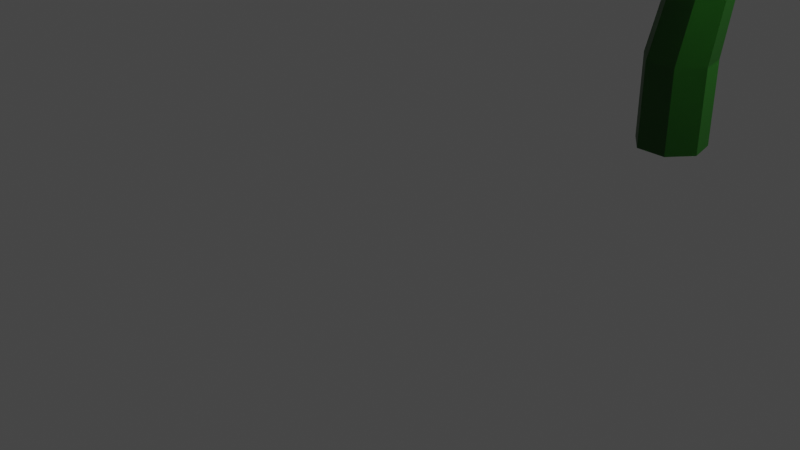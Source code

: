 # Source: flower.blend  (saved by Blender 3.6.13; exported with 4.5.12 LTS)
import bpy
from mathutils import Matrix  # noqa: F401  (used for matrix-valued properties, if any)

bpy.ops.wm.read_factory_settings(use_empty=True)
scene = bpy.context.scene
scene.name = 'Scene'

# ---- collections
col_collection = bpy.data.collections.new('Collection'); scene.collection.children.link(col_collection)

# ---- materials (node trees are filled in below, after node groups)
mat_material = bpy.data.materials.new('Material')
mat_material.alpha_threshold = 0.0
mat_material.use_transparent_shadow = False
mat_material.roughness = 0.5
mat_material.line_color = (0.0, 0.0, 0.0, 1.0)
mat_material_001 = bpy.data.materials.new('Material.001')
mat_material_001.use_transparent_shadow = False
mat_material_002 = bpy.data.materials.new('Material.002')
mat_material_002.use_transparent_shadow = False
mat_flowers = bpy.data.materials.new('flowers')
mat_flowers.use_transparent_shadow = False

# ---- material node trees
mat_material.use_nodes = True; mat_material.node_tree.nodes.clear()
_N = mat_material.node_tree.nodes; _L = mat_material.node_tree.links
n0 = _N.new('ShaderNodeOutputMaterial'); n0.name = 'Material Output'; n0.location = (300, 300)
n1 = _N.new('ShaderNodeBsdfPrincipled'); n1.name = 'Principled BSDF'; n1.location = (10, 300)
n1.distribution = 'GGX'
n1.subsurface_method = 'RANDOM_WALK_SKIN'
n1.inputs[0].default_value = (0.005729, 0.08984, 0.0, 1.0)
n1.inputs[3].default_value = 1.45
n1.inputs[27].default_value = (0.0, 0.0, 0.0, 1.0)
n1.inputs[28].default_value = 1.0
_L.new(n1.outputs[0], n0.inputs[0])
n0.is_active_output = True
mat_material_001.use_nodes = True; mat_material_001.node_tree.nodes.clear()
_N = mat_material_001.node_tree.nodes; _L = mat_material_001.node_tree.links
n0 = _N.new('ShaderNodeBsdfPrincipled'); n0.name = 'Principled BSDF'; n0.location = (10, 300)
n0.distribution = 'GGX'
n0.subsurface_method = 'RANDOM_WALK_SKIN'
n0.inputs[0].default_value = (0.7529, 0.4254, 0.1128, 1.0)
n0.inputs[3].default_value = 1.45
n0.inputs[27].default_value = (0.0, 0.0, 0.0, 1.0)
n0.inputs[28].default_value = 1.0
n1 = _N.new('ShaderNodeOutputMaterial'); n1.name = 'Material Output'; n1.location = (300, 300)
_L.new(n0.outputs[0], n1.inputs[0])
n1.is_active_output = True
mat_material_002.use_nodes = True; mat_material_002.node_tree.nodes.clear()
_N = mat_material_002.node_tree.nodes; _L = mat_material_002.node_tree.links
n0 = _N.new('ShaderNodeBsdfPrincipled'); n0.name = 'Principled BSDF'; n0.location = (10, 300)
n0.distribution = 'GGX'
n0.subsurface_method = 'RANDOM_WALK_SKIN'
n0.inputs[0].default_value = (0.04518, 0.0121, 0.001666, 1.0)
n0.inputs[3].default_value = 1.45
n0.inputs[27].default_value = (0.0, 0.0, 0.0, 1.0)
n0.inputs[28].default_value = 1.0
n1 = _N.new('ShaderNodeOutputMaterial'); n1.name = 'Material Output'; n1.location = (300, 300)
_L.new(n0.outputs[0], n1.inputs[0])
n1.is_active_output = True
mat_flowers.use_nodes = True; mat_flowers.node_tree.nodes.clear()
_N = mat_flowers.node_tree.nodes; _L = mat_flowers.node_tree.links
n0 = _N.new('ShaderNodeBsdfPrincipled'); n0.name = 'Principled BSDF'; n0.location = (37, 300)
n0.distribution = 'GGX'
n0.subsurface_method = 'RANDOM_WALK_SKIN'
n0.inputs[3].default_value = 1.45
n0.inputs[27].default_value = (0.0, 0.0, 0.0, 1.0)
n0.inputs[28].default_value = 1.0
n1 = _N.new('ShaderNodeOutputMaterial'); n1.name = 'Material Output'; n1.location = (327, 300)
n2 = _N.new('ShaderNodeObjectInfo'); n2.name = 'Object Info'; n2.location = (-502, 260)
n3 = _N.new('ShaderNodeValToRGB'); n3.name = 'Color Ramp'; n3.location = (-294, 262)
n3.color_ramp.interpolation = 'CONSTANT'
while len(n3.color_ramp.elements) > 1: n3.color_ramp.elements.remove(n3.color_ramp.elements[-1])
n3.color_ramp.elements[0].position = 0.0; n3.color_ramp.elements[0].color = (0.6559, 0.1667, 0.2436, 1.0)
_e = n3.color_ramp.elements.new(0.02091); _e.color = (0.01077, 0.02049, 0.5458, 1.0)
_e = n3.color_ramp.elements.new(0.159); _e.color = (0.3901, 0.01057, 0.336, 1.0)
_e = n3.color_ramp.elements.new(0.2535); _e.color = (0.9833, 0.9469, 1.0, 1.0)
_e = n3.color_ramp.elements.new(0.3916); _e.color = (0.5761, 0.05001, 0.005015, 1.0)
_e = n3.color_ramp.elements.new(0.5441); _e.color = (0.5608, 0.4303, 0.0, 1.0)
_e = n3.color_ramp.elements.new(0.7); _e.color = (0.449, 0.0, 0.0004583, 1.0)
_e = n3.color_ramp.elements.new(0.8727); _e.color = (0.006722, 0.6084, 0.681, 1.0)
_L.new(n0.outputs[0], n1.inputs[0])
_L.new(n3.outputs[0], n0.inputs[0])
_L.new(n2.outputs[5], n3.inputs[0])
n1.is_active_output = True

# ---- world
world_world = bpy.data.worlds.new('World'); scene.world = world_world
world_world.use_nodes = True; world_world.node_tree.nodes.clear()
_N = world_world.node_tree.nodes; _L = world_world.node_tree.links
n0 = _N.new('ShaderNodeOutputWorld'); n0.name = 'World Output'; n0.location = (300, 300)
n1 = _N.new('ShaderNodeBackground'); n1.name = 'Background'; n1.location = (10, 300)
n1.inputs[0].default_value = (0.05088, 0.05088, 0.05088, 1.0)
_L.new(n1.outputs[0], n0.inputs[0])
n0.is_active_output = True
world_world.color = (0.05088, 0.05088, 0.05088)
world_world.use_sun_shadow = False
world_world.sun_shadow_jitter_overblur = 0.0

# ---- cameras
cam_camera = bpy.data.cameras.new('Camera')
cam_camera.clip_end = 100.0
cam_camera.ortho_scale = 7.314

# ---- lights
light_light = bpy.data.lights.new('Light', 'POINT')
light_light.transmission_factor = 0.0
light_light.energy = 1000.0
light_light.shadow_soft_size = 0.1
light_light.shadow_maximum_resolution = 0.006
light_light.use_absolute_resolution = True

# ---- meshes
me_cube = bpy.data.meshes.new('Cube')
me_cube.from_pydata([(2.915, -0.1924, 4.604), (2.949, -0.1508, 4.57), (3.006, -1.748, 4.159), (3.086, -1.65, 4.078), (2.536, -0.06147, 4.389), (2.57, -0.01995, 4.355), (2.11, -1.439, 3.65), (2.19, -1.341, 3.569), (2.543, -0.04904, 4.389), (2.575, -0.005798, 4.356), (1.53, -0.988, 3.574), (1.607, -0.8859, 3.495), (2.26, 0.2764, 4.536), (2.293, 0.3196, 4.503), (0.8629, -0.219, 3.921), (0.9397, -0.1169, 3.842), (2.261, 0.3008, 4.528), (2.296, 0.3426, 4.495), (0.7156, 0.191, 4.165), (0.7975, 0.2898, 4.087), (2.241, 0.5929, 4.877), (2.276, 0.6347, 4.843), (0.6683, 0.8814, 4.988), (0.7502, 0.9801, 4.91), (2.245, 0.6235, 4.879), (2.281, 0.6626, 4.844), (1.005, 1.261, 5.64), (1.09, 1.353, 5.557), (2.561, 0.6266, 5.206), (2.597, 0.6657, 5.171), (1.751, 1.268, 6.414), (1.836, 1.361, 6.332), (2.565, 0.6372, 5.186), (2.6, 0.6751, 5.149), (2.249, 1.139, 6.637), (2.331, 1.229, 6.549), (2.932, 0.3792, 5.265), (2.966, 0.4172, 5.227), (3.116, 0.5294, 6.822), (3.198, 0.6191, 6.734), (2.959, 0.3824, 5.257), (2.991, 0.4213, 5.219), (3.638, 0.00135, 6.616), (3.713, 0.09317, 6.524), (3.083, 0.02607, 5.003), (3.114, 0.06493, 4.964), (3.929, -0.8408, 6.013), (4.004, -0.7489, 5.921), (3.091, 0.03055, 4.979), (3.121, 0.07129, 4.941), (3.943, -1.129, 5.614), (4.014, -1.033, 5.524), (2.932, -0.1937, 4.617), (2.962, -0.153, 4.578), (3.638, -1.568, 4.671), (3.712, -1.494, 4.625), (2.638, 0.7358, 5.187), (2.274, 0.7119, 4.799), (2.255, 0.3823, 4.382), (2.595, -0.00477, 4.249), (3.039, -0.1579, 4.5), (3.251, 0.03825, 4.948), (3.073, 0.436, 5.253), (2.541, 0.6172, 5.285), (2.177, 0.5934, 4.897), (2.158, 0.2638, 4.479), (2.499, -0.1233, 4.346), (2.942, -0.2764, 4.598), (3.155, -0.08029, 5.045), (2.976, 0.3174, 5.351), (2.511, 0.5111, 5.274), (2.193, 0.4902, 4.935), (2.177, 0.2023, 4.57), (2.474, -0.1358, 4.454), (2.861, -0.2696, 4.674), (3.047, -0.09826, 5.064), (2.891, 0.2492, 5.332), (2.489, 0.4099, 5.25), (2.221, 0.3923, 4.965), (2.207, 0.1495, 4.657), (2.458, -0.1357, 4.559), (2.785, -0.2485, 4.744), (2.941, -0.104, 5.074), (2.81, 0.189, 5.299), (2.467, 0.2707, 5.204), (2.274, 0.258, 4.998), (2.264, 0.08305, 4.776), (2.445, -0.1225, 4.706), (2.681, -0.2038, 4.84), (2.793, -0.09962, 5.077), (2.698, 0.1115, 5.239), (2.748, 0.5757, 4.634), (2.842, 0.5819, 4.734), (2.743, 0.4907, 4.526), (2.831, 0.3908, 4.492), (2.946, 0.3513, 4.557), (3.0, 0.4019, 4.672), (2.954, 0.5045, 4.751), (2.801, 0.6205, 4.455), (2.925, 0.6801, 4.455), (2.771, 0.4865, 4.455), (2.857, 0.3791, 4.455), (2.994, 0.3791, 4.455), (3.08, 0.4865, 4.455), (3.049, 0.6205, 4.455), (2.834, 0.6814, 4.092), (2.973, 0.7483, 4.092), (2.8, 0.5311, 4.092), (2.896, 0.4106, 4.092), (3.05, 0.4106, 4.092), (3.146, 0.5311, 4.092), (3.112, 0.6814, 4.092), (2.73, 0.6775, 3.367), (2.925, 0.7715, 3.367), (2.682, 0.4662, 3.367), (2.817, 0.2968, 3.367), (3.034, 0.2968, 3.367), (3.169, 0.4662, 3.367), (3.12, 0.6775, 3.367), (2.549, 0.5801, 2.263), (2.784, 0.6931, 2.263), (2.491, 0.326, 2.263), (2.653, 0.1223, 2.263), (2.914, 0.1223, 2.263), (3.076, 0.326, 2.263), (3.018, 0.5801, 2.263), (2.549, 0.5801, 1.539), (2.784, 0.6931, 1.539), (2.491, 0.326, 1.539), (2.653, 0.1223, 1.539), (2.914, 0.1223, 1.539), (3.076, 0.326, 1.539), (3.018, 0.5801, 1.539), (2.91, 0.7709, 2.968), (2.91, 0.7704, 2.973), (2.869, 2.381, 3.137), (2.869, 2.38, 3.146), (2.959, 0.7715, 2.968), (2.959, 0.771, 2.973), (2.959, 2.382, 3.137), (2.959, 2.381, 3.146), (2.574, 1.288, 3.034), (2.574, 1.281, 3.107), (3.274, 1.297, 3.035), (3.274, 1.289, 3.108), (2.461, 1.867, 3.156), (3.374, 1.887, 3.107), (2.462, 1.873, 3.103), (3.376, 1.879, 3.157), (2.917, 2.381, 3.112), (2.917, 2.38, 3.122), (2.936, 0.7706, 2.956), (2.936, 0.7701, 2.961), (2.939, 1.278, 2.954), (2.939, 1.286, 2.882), (2.935, 1.879, 2.974), (2.935, 1.869, 3.069)], [], [(0, 4, 6, 2), (3, 2, 6, 7), (7, 6, 4, 5), (5, 1, 3, 7), (1, 0, 2, 3), (5, 4, 0, 1), (8, 12, 14, 10), (11, 10, 14, 15), (15, 14, 12, 13), (13, 9, 11, 15), (9, 8, 10, 11), (13, 12, 8, 9), (16, 20, 22, 18), (19, 18, 22, 23), (23, 22, 20, 21), (21, 17, 19, 23), (17, 16, 18, 19), (21, 20, 16, 17), (24, 28, 30, 26), (27, 26, 30, 31), (31, 30, 28, 29), (29, 25, 27, 31), (25, 24, 26, 27), (29, 28, 24, 25), (32, 36, 38, 34), (35, 34, 38, 39), (39, 38, 36, 37), (37, 33, 35, 39), (33, 32, 34, 35), (37, 36, 32, 33), (40, 44, 46, 42), (43, 42, 46, 47), (47, 46, 44, 45), (45, 41, 43, 47), (41, 40, 42, 43), (45, 44, 40, 41), (48, 52, 54, 50), (51, 50, 54, 55), (55, 54, 52, 53), (53, 49, 51, 55), (49, 48, 50, 51), (53, 52, 48, 49), (61, 96, 97, 62), (67, 74, 73, 66), (56, 63, 69, 62), (61, 68, 67, 60), (59, 66, 65, 58), (57, 64, 63, 56), (62, 69, 68, 61), (60, 67, 66, 59), (58, 65, 64, 57), (71, 78, 77, 70), (65, 72, 71, 64), (63, 70, 76, 69), (68, 75, 74, 67), (66, 73, 72, 65), (64, 71, 70, 63), (69, 76, 75, 68), (77, 84, 90, 83), (76, 83, 82, 75), (74, 81, 80, 73), (72, 79, 78, 71), (70, 77, 83, 76), (75, 82, 81, 74), (73, 80, 79, 72), (85, 86, 87, 88, 89, 90, 84), (82, 89, 88, 81), (80, 87, 86, 79), (78, 85, 84, 77), (83, 90, 89, 82), (81, 88, 87, 80), (79, 86, 85, 78), (97, 104, 99, 92), (59, 94, 95, 60), (57, 91, 93, 58), (62, 97, 92, 56), (60, 95, 96, 61), (58, 93, 94, 59), (56, 92, 91, 57), (103, 110, 111, 104), (95, 102, 103, 96), (93, 100, 101, 94), (92, 99, 98, 91), (96, 103, 104, 97), (94, 101, 102, 95), (91, 98, 100, 93), (105, 112, 114, 107), (101, 108, 109, 102), (98, 105, 107, 100), (104, 111, 106, 99), (102, 109, 110, 103), (100, 107, 108, 101), (99, 106, 105, 98), (117, 124, 125, 118), (111, 118, 113, 106), (109, 116, 117, 110), (107, 114, 115, 108), (106, 113, 112, 105), (110, 117, 118, 111), (108, 115, 116, 109), (125, 132, 127, 120), (115, 122, 123, 116), (112, 119, 121, 114), (118, 125, 120, 113), (116, 123, 124, 117), (114, 121, 122, 115), (113, 120, 119, 112), (126, 127, 132, 131, 130, 129, 128), (123, 130, 131, 124), (121, 128, 129, 122), (120, 127, 126, 119), (124, 131, 132, 125), (122, 129, 130, 123), (119, 126, 128, 121), (147, 145, 136, 135), (149, 150, 140, 139), (143, 144, 138, 137), (151, 152, 134, 133), (154, 143, 137, 151), (153, 142, 134, 152), (156, 145, 142, 153), (155, 146, 143, 154), (146, 148, 144, 143), (133, 134, 142, 141), (139, 140, 148, 146), (149, 139, 146, 155), (150, 136, 145, 156), (141, 142, 145, 147), (140, 150, 156, 148), (135, 149, 155, 147), (147, 155, 154, 141), (148, 156, 153, 144), (144, 153, 152, 138), (141, 154, 151, 133), (137, 138, 152, 151), (135, 136, 150, 149)])
me_cube.polygons.foreach_set('material_index', [3, 3, 3, 3, 3, 3, 3, 3, 3, 3, 3, 3, 3, 3, 3, 3, 3, 3, 3, 3, 3, 3, 3, 3, 3, 3, 3, 3, 3, 3, 3, 3, 3, 3, 3, 3, 3, 3, 3, 3, 3, 3, 0, 1, 0, 0, 0, 0, 0, 0, 0, 2, 1, 1, 1, 1, 1, 1, 1, 2, 2, 2, 2, 2, 2, 2, 1, 1, 1, 1, 1, 1, 0, 0, 0, 0, 0, 0, 0, 0, 0, 0, 0, 0, 0, 0, 0, 0, 0, 0, 0, 0, 0, 0, 0, 0, 0, 0, 0, 0, 0, 0, 0, 0, 0, 0, 0, 0, 0, 0, 0, 0, 0, 0, 0, 0, 0, 0, 0, 0, 0, 0, 0, 0, 0, 0, 0, 0, 0, 0, 0, 0, 0, 0, 0, 0])
_uv = me_cube.uv_layers.new(name='UVMap')
_uv.uv.foreach_set('vector', [0.625, 0.5, 0.875, 0.5, 0.875, 0.75, 0.625, 0.75, 0.375, 0.75, 0.625, 0.75, 0.625, 1.0, 0.375, 1.0, 0.375, 0.0, 0.625, 0.0, 0.625, 0.25, 0.375, 0.25, 0.125, 0.5, 0.375, 0.5, 0.375, 0.75, 0.125, 0.75, 0.375, 0.5, 0.625, 0.5, 0.625, 0.75, 0.375, 0.75, 0.375, 0.25, 0.625, 0.25, 0.625, 0.5, 0.375, 0.5, 0.625, 0.5, 0.875, 0.5, 0.875, 0.75, 0.625, 0.75, 0.375, 0.75, 0.625, 0.75, 0.625, 1.0, 0.375, 1.0, 0.375, 0.0, 0.625, 0.0, 0.625, 0.25, 0.375, 0.25, 0.125, 0.5, 0.375, 0.5, 0.375, 0.75, 0.125, 0.75, 0.375, 0.5, 0.625, 0.5, 0.625, 0.75, 0.375, 0.75, 0.375, 0.25, 0.625, 0.25, 0.625, 0.5, 0.375, 0.5, 0.625, 0.5, 0.875, 0.5, 0.875, 0.75, 0.625, 0.75, 0.375, 0.75, 0.625, 0.75, 0.625, 1.0, 0.375, 1.0, 0.375, 0.0, 0.625, 0.0, 0.625, 0.25, 0.375, 0.25, 0.125, 0.5, 0.375, 0.5, 0.375, 0.75, 0.125, 0.75, 0.375, 0.5, 0.625, 0.5, 0.625, 0.75, 0.375, 0.75, 0.375, 0.25, 0.625, 0.25, 0.625, 0.5, 0.375, 0.5, 0.625, 0.5, 0.875, 0.5, 0.875, 0.75, 0.625, 0.75, 0.375, 0.75, 0.625, 0.75, 0.625, 1.0, 0.375, 1.0, 0.375, 0.0, 0.625, 0.0, 0.625, 0.25, 0.375, 0.25, 0.125, 0.5, 0.375, 0.5, 0.375, 0.75, 0.125, 0.75, 0.375, 0.5, 0.625, 0.5, 0.625, 0.75, 0.375, 0.75, 0.375, 0.25, 0.625, 0.25, 0.625, 0.5, 0.375, 0.5, 0.625, 0.5, 0.875, 0.5, 0.875, 0.75, 0.625, 0.75, 0.375, 0.75, 0.625, 0.75, 0.625, 1.0, 0.375, 1.0, 0.375, 0.0, 0.625, 0.0, 0.625, 0.25, 0.375, 0.25, 0.125, 0.5, 0.375, 0.5, 0.375, 0.75, 0.125, 0.75, 0.375, 0.5, 0.625, 0.5, 0.625, 0.75, 0.375, 0.75, 0.375, 0.25, 0.625, 0.25, 0.625, 0.5, 0.375, 0.5, 0.625, 0.5, 0.875, 0.5, 0.875, 0.75, 0.625, 0.75, 0.375, 0.75, 0.625, 0.75, 0.625, 1.0, 0.375, 1.0, 0.375, 0.0, 0.625, 0.0, 0.625, 0.25, 0.375, 0.25, 0.125, 0.5, 0.375, 0.5, 0.375, 0.75, 0.125, 0.75, 0.375, 0.5, 0.625, 0.5, 0.625, 0.75, 0.375, 0.75, 0.375, 0.25, 0.625, 0.25, 0.625, 0.5, 0.375, 0.5, 0.625, 0.5, 0.875, 0.5, 0.875, 0.75, 0.625, 0.75, 0.375, 0.75, 0.625, 0.75, 0.625, 1.0, 0.375, 1.0, 0.375, 0.0, 0.625, 0.0, 0.625, 0.25, 0.375, 0.25, 0.125, 0.5, 0.375, 0.5, 0.375, 0.75, 0.125, 0.75, 0.375, 0.5, 0.625, 0.5, 0.625, 0.75, 0.375, 0.75, 0.375, 0.25, 0.625, 0.25, 0.625, 0.5, 0.375, 0.5, 0.0, 0.0, 0.0, 0.0, 0.0, 0.0, 0.0, 0.0, 0.0, 0.0, 0.0, 0.0, 0.0, 0.0, 0.0, 0.0, 0.0, 0.0, 0.0, 0.0, 0.0, 0.0, 0.0, 0.0, 0.0, 0.0, 0.0, 0.0, 0.0, 0.0, 0.0, 0.0, 0.0, 0.0, 0.0, 0.0, 0.0, 0.0, 0.0, 0.0, 0.0, 0.0, 0.0, 0.0, 0.0, 0.0, 0.0, 0.0, 0.0, 0.0, 0.0, 0.0, 0.0, 0.0, 0.0, 0.0, 0.0, 0.0, 0.0, 0.0, 0.0, 0.0, 0.0, 0.0, 0.0, 0.0, 0.0, 0.0, 0.0, 0.0, 0.0, 0.0, 0.0, 0.0, 0.0, 0.0, 0.0, 0.0, 0.0, 0.0, 0.0, 0.0, 0.0, 0.0, 0.0, 0.0, 0.0, 0.0, 0.0, 0.0, 0.0, 0.0, 0.0, 0.0, 0.0, 0.0, 0.0, 0.0, 0.0, 0.0, 0.0, 0.0, 0.0, 0.0, 0.0, 0.0, 0.0, 0.0, 0.0, 0.0, 0.0, 0.0, 0.0, 0.0, 0.0, 0.0, 0.0, 0.0, 0.0, 0.0, 0.0, 0.0, 0.0, 0.0, 0.0, 0.0, 0.0, 0.0, 0.0, 0.0, 0.0, 0.0, 0.0, 0.0, 0.0, 0.0, 0.0, 0.0, 0.0, 0.0, 0.0, 0.0, 0.0, 0.0, 0.0, 0.0, 0.0, 0.0, 0.0, 0.0, 0.0, 0.0, 0.0, 0.0, 0.0, 0.0, 0.0, 0.0, 0.0, 0.0, 0.0, 0.0, 0.0, 0.0, 0.0, 0.0, 0.0, 0.0, 0.0, 0.0, 0.0, 0.0, 0.0, 0.0, 0.0, 0.0, 0.0, 0.0, 0.0, 0.0, 0.0, 0.0, 0.0, 0.0, 0.0, 0.0, 0.0, 0.0, 0.0, 0.0, 0.0, 0.0, 0.0, 0.0, 0.0, 0.0, 0.0, 0.0, 0.0, 0.0, 0.0, 0.0, 0.0, 0.0, 0.0, 0.0, 0.0, 0.0, 0.0, 0.0, 0.0, 0.0, 0.0, 0.0, 0.0, 0.0, 0.0, 0.0, 0.0, 0.0, 0.0, 0.0, 0.0, 0.0, 0.0, 0.0, 0.0, 0.0, 0.0, 0.0, 0.0, 0.0, 0.0, 0.0, 0.0, 0.0, 0.0, 0.0, 0.0, 0.0, 0.0, 0.0, 0.0, 0.0, 0.0, 0.0, 0.0, 0.0, 0.0, 0.0, 0.0, 0.0, 0.0, 0.0, 0.0, 0.0, 0.0, 0.0, 0.0, 0.0, 0.0, 0.0, 0.0, 0.0, 0.0, 0.0, 0.0, 0.0, 0.0, 0.0, 0.0, 0.0, 0.0, 0.0, 0.0, 0.0, 0.0, 0.0, 0.0, 0.0, 0.0, 0.0, 0.0, 0.0, 0.0, 0.0, 0.0, 0.0, 0.0, 0.0, 0.0, 0.0, 0.0, 0.0, 0.0, 0.0, 0.0, 0.0, 0.0, 0.0, 0.0, 0.0, 0.0, 0.0, 0.0, 0.0, 0.0, 0.0, 0.0, 0.0, 0.0, 0.0, 0.0, 0.0, 0.0, 0.0, 0.0, 0.0, 0.0, 0.0, 0.0, 0.0, 0.0, 0.0, 0.0, 0.0, 0.0, 0.0, 0.0, 0.0, 0.0, 0.0, 0.0, 0.0, 0.0, 0.0, 0.0, 0.0, 0.0, 0.0, 0.0, 0.0, 0.0, 0.0, 0.0, 0.0, 0.0, 0.0, 0.0, 0.0, 0.0, 0.0, 0.0, 0.0, 0.0, 0.0, 0.0, 0.0, 0.0, 0.0, 0.0, 0.0, 0.0, 0.0, 0.0, 0.0, 0.0, 0.0, 0.0, 0.0, 0.0, 0.0, 0.0, 0.0, 0.0, 0.0, 0.0, 0.0, 0.0, 0.0, 0.0, 0.0, 0.0, 0.0, 0.0, 0.0, 0.0, 0.0, 0.0, 0.0, 0.0, 0.0, 0.0, 0.0, 0.0, 0.0, 0.0, 0.0, 0.0, 0.0, 0.0, 0.0, 0.0, 0.0, 0.0, 0.0, 0.0, 0.0, 0.0, 0.0, 0.0, 0.0, 0.0, 0.0, 0.0, 0.0, 0.0, 0.0, 0.0, 0.0, 0.0, 0.0, 0.0, 0.0, 0.0, 0.0, 0.0, 0.0, 0.0, 0.0, 0.0, 0.0, 0.0, 0.0, 0.0, 0.0, 0.0, 0.0, 0.0, 0.0, 0.0, 0.0, 0.0, 0.0, 0.0, 0.0, 0.0, 0.0, 0.0, 0.0, 0.0, 0.0, 0.0, 0.0, 0.0, 0.0, 0.0, 0.0, 0.0, 0.0, 0.0, 0.0, 0.0, 0.0, 0.0, 0.0, 0.0, 0.0, 0.0, 0.0, 0.0, 0.0, 0.0, 0.0, 0.0, 0.0, 0.0, 0.0, 0.0, 0.0, 0.0, 0.0, 0.0, 0.0, 0.0, 0.0, 0.0, 0.0, 0.0, 0.0, 0.0, 0.0, 0.0, 0.0, 0.0, 0.0, 0.0, 0.0, 0.0, 0.0, 0.0, 0.0, 0.0, 0.0, 0.0, 0.0, 0.0, 0.0, 0.0, 0.0, 0.0, 0.0, 0.0, 0.0, 0.0, 0.0, 0.0, 0.0, 0.0, 0.0, 0.0, 0.0, 0.0, 0.0, 0.0, 0.0, 0.0, 0.0, 0.0, 0.0, 0.0, 0.0, 0.0, 0.0, 0.0, 0.0, 0.0, 0.0, 0.0, 0.0, 0.0, 0.0, 0.0, 0.0, 0.0, 0.0, 0.0, 0.0, 0.0, 0.0, 0.0, 0.0, 0.0, 0.0, 0.0, 0.0, 0.0, 0.0, 0.0, 0.0, 0.0, 0.0, 0.0, 0.0, 0.0, 0.0, 0.0, 0.0, 0.0, 0.0, 0.0, 0.0, 0.0, 0.0, 0.0, 0.0, 0.0, 0.0, 0.0, 0.0, 0.0, 0.0, 0.0, 0.0, 0.0, 0.0, 0.0, 0.0, 0.375, 0.1717, 0.625, 0.1717, 0.625, 0.25, 0.375, 0.25, 0.375, 0.3787, 0.625, 0.3787, 0.625, 0.5, 0.375, 0.5, 0.375, 0.6699, 0.625, 0.6699, 0.625, 0.75, 0.375, 0.75, 0.375, 0.8713, 0.625, 0.8713, 0.625, 1.0, 0.375, 1.0, 0.2537, 0.6699, 0.375, 0.6699, 0.375, 0.75, 0.2537, 0.75, 0.7463, 0.6699, 0.875, 0.6699, 0.875, 0.75, 0.7463, 0.75, 0.7463, 0.5783, 0.875, 0.5783, 0.875, 0.6699, 0.7463, 0.6699, 0.2537, 0.5783, 0.375, 0.5783, 0.375, 0.6699, 0.2537, 0.6699, 0.375, 0.5783, 0.625, 0.5783, 0.625, 0.6699, 0.375, 0.6699, 0.375, 0.0, 0.625, 0.0, 0.625, 0.08009, 0.375, 0.08009, 0.375, 0.5, 0.625, 0.5, 0.625, 0.5783, 0.375, 0.5783, 0.2537, 0.5, 0.375, 0.5, 0.375, 0.5783, 0.2537, 0.5783, 0.7463, 0.5, 0.875, 0.5, 0.875, 0.5783, 0.7463, 0.5783, 0.375, 0.08009, 0.625, 0.08009, 0.625, 0.1717, 0.375, 0.1717, 0.625, 0.5, 0.7463, 0.5, 0.7463, 0.5783, 0.625, 0.5783, 0.125, 0.5, 0.2537, 0.5, 0.2537, 0.5783, 0.125, 0.5783, 0.125, 0.5783, 0.2537, 0.5783, 0.2537, 0.6699, 0.125, 0.6699, 0.625, 0.5783, 0.7463, 0.5783, 0.7463, 0.6699, 0.625, 0.6699, 0.625, 0.6699, 0.7463, 0.6699, 0.7463, 0.75, 0.625, 0.75, 0.125, 0.6699, 0.2537, 0.6699, 0.2537, 0.75, 0.125, 0.75, 0.375, 0.75, 0.625, 0.75, 0.625, 0.8713, 0.375, 0.8713, 0.375, 0.25, 0.625, 0.25, 0.625, 0.3787, 0.375, 0.3787])
me_cube.materials.append(mat_material)
me_cube.materials.append(mat_material_001)
me_cube.materials.append(mat_material_002)
me_cube.materials.append(mat_flowers)
me_cube.use_mirror_vertex_groups = False
me_cube.update()

# ---- objects
ob_cube = bpy.data.objects.new('Cube', me_cube)
ob_light = bpy.data.objects.new('Light', light_light)
ob_camera = bpy.data.objects.new('Camera', cam_camera)

# ---- transforms, parenting, visibility, modifiers, constraints
ob_cube.location = (0.0, 0.0, 0.0)
ob_cube.lock_rotations_4d = False
ob_cube.empty_display_type = 'ARROWS'
ob_cube.lineart.crease_threshold = 0.0
ob_light.location = (4.076, 1.005, 5.904)
ob_light.rotation_euler = (0.6503, 0.05522, 1.866)
ob_light.lock_rotations_4d = False
ob_light.empty_display_type = 'ARROWS'
ob_light.color = (0.0, 0.0, 0.0, 0.0)
ob_light.lineart.crease_threshold = 0.0
ob_camera.location = (7.359, -6.926, 4.958)
ob_camera.rotation_euler = (1.109, 0.0, 0.8149)
ob_camera.lock_rotations_4d = False
ob_camera.empty_display_type = 'ARROWS'
ob_camera.color = (0.0, 0.0, 0.0, 0.0)
ob_camera.display_type = 'WIRE'
ob_camera.lineart.crease_threshold = 0.0

# ---- collection membership
col_collection.objects.link(ob_cube)
col_collection.objects.link(ob_light)
col_collection.objects.link(ob_camera)

# ---- scene / render settings (as saved in the file)
scene.camera = ob_camera
scene.frame_start = 1; scene.frame_end = 250; scene.frame_set(1)
scene.render.engine = 'BLENDER_EEVEE_NEXT'
scene.cycles.sampling_pattern = 'TABULATED_SOBOL'
scene.view_settings.view_transform = 'Filmic'
bpy.context.view_layer.update()
